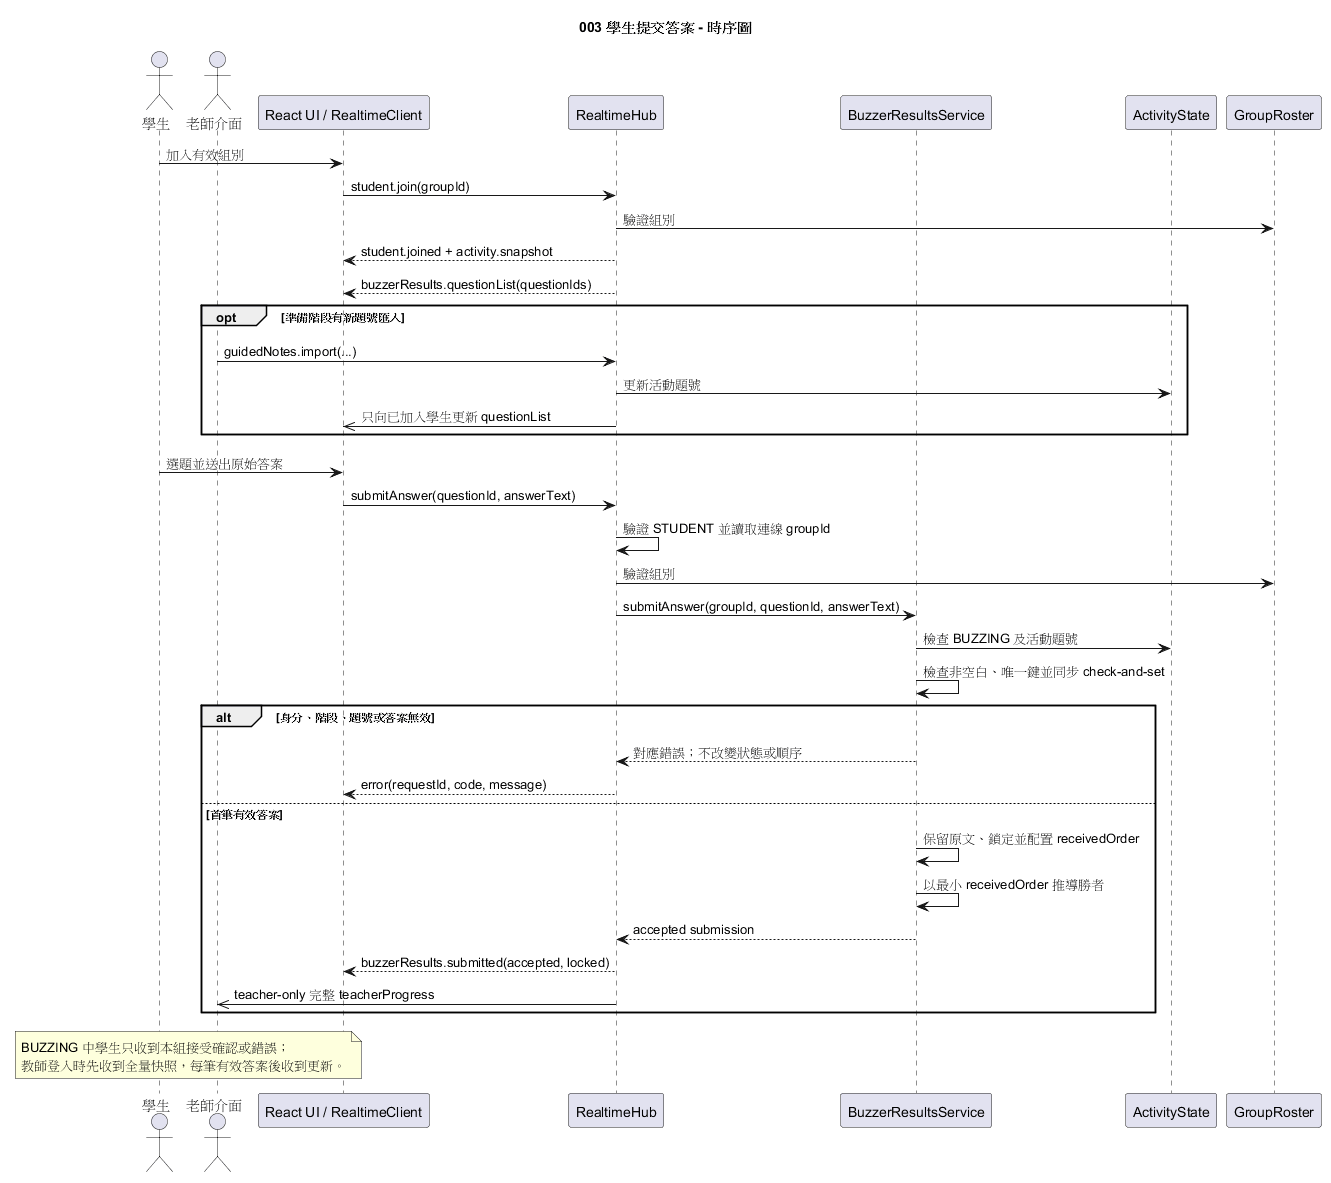

The diagram above was rendered by PlantUML. Its source (embedded in the PNG):
@startuml
title 003 學生提交答案 - 時序圖
actor "學生" as Student
actor "老師介面" as TeacherUI
participant "React UI / RealtimeClient" as UI
participant "RealtimeHub" as Hub
participant "BuzzerResultsService" as Results
participant "ActivityState" as Activity
participant "GroupRoster" as Groups

Student -> UI : 加入有效組別
UI -> Hub : student.join(groupId)
Hub -> Groups : 驗證組別
Hub --> UI : student.joined + activity.snapshot
Hub --> UI : buzzerResults.questionList(questionIds)

opt 準備階段有新題號匯入
  TeacherUI -> Hub : guidedNotes.import(...)
  Hub -> Activity : 更新活動題號
  Hub ->> UI : 只向已加入學生更新 questionList
end

Student -> UI : 選題並送出原始答案
UI -> Hub : submitAnswer(questionId, answerText)
Hub -> Hub : 驗證 STUDENT 並讀取連線 groupId
Hub -> Groups : 驗證組別
Hub -> Results : submitAnswer(groupId, questionId, answerText)
Results -> Activity : 檢查 BUZZING 及活動題號
Results -> Results : 檢查非空白、唯一鍵並同步 check-and-set
alt 身分、階段、題號或答案無效
  Results --> Hub : 對應錯誤；不改變狀態或順序
  Hub --> UI : error(requestId, code, message)
else 首筆有效答案
  Results -> Results : 保留原文、鎖定並配置 receivedOrder
  Results -> Results : 以最小 receivedOrder 推導勝者
  Results --> Hub : accepted submission
  Hub --> UI : buzzerResults.submitted(accepted, locked)
  Hub ->> TeacherUI : teacher-only 完整 teacherProgress
end

note over Student,TeacherUI
BUZZING 中學生只收到本組接受確認或錯誤；
教師登入時先收到全量快照，每筆有效答案後收到更新。
end note
@enduml